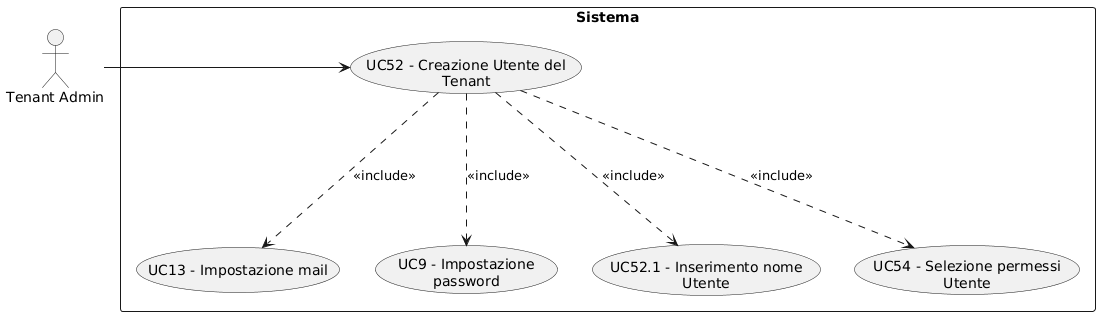

The diagram above was rendered by PlantUML. Its source (embedded in the PNG):
@startuml
skinparam wrapWidth 200
skinparam MaxMessageSize 150
top to bottom direction
skinparam packageStyle rectangle

actor "Tenant Admin" as CA_tenant_adm

rectangle "Sistema" {
    usecase "UC52 - Creazione Utente del Tenant" as creazione_utente_tenant
    usecase "UC13 - Impostazione mail" as impostazione_mail
    usecase "UC9 - Impostazione password" as impostazione_password
    usecase "UC52.1 - Inserimento nome Utente" as inserimento_nome_utente
    usecase "UC54 - Selezione permessi Utente" as selezione_permessi_utente
}

CA_tenant_adm -right-> creazione_utente_tenant
creazione_utente_tenant -down..> inserimento_nome_utente : <<include>>
creazione_utente_tenant -down..> selezione_permessi_utente : <<include>>
creazione_utente_tenant -down..> impostazione_mail : <<include>>
creazione_utente_tenant -down..> impostazione_password : <<include>>
@enduml